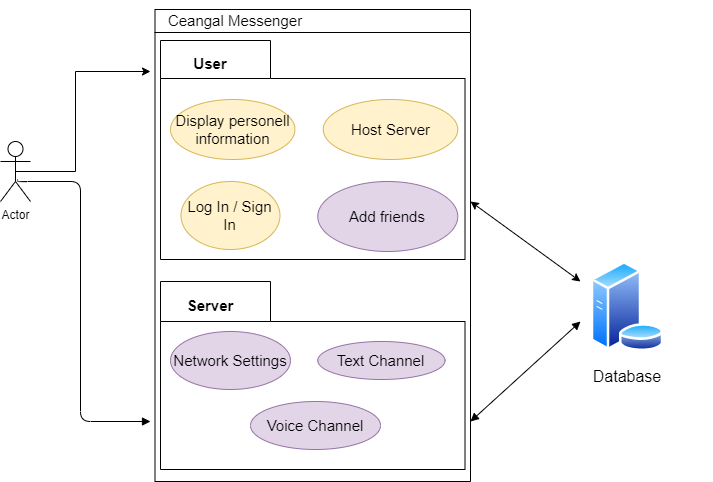

The diagram above was exported from draw.io. Its source (the exported page's mxGraphModel, read from the mxfile embedded in the PNG):
<mxGraphModel dx="1422" dy="737" grid="1" gridSize="10" guides="1" tooltips="1" connect="1" arrows="1" fold="1" page="1" pageScale="1" pageWidth="1169" pageHeight="826" background="#ffffff" math="0" shadow="0">
  <root>
    <mxCell id="0" />
    <mxCell id="1" parent="0" />
    <mxCell id="2" value="" style="swimlane;whiteSpace=wrap;startSize=23;" parent="1" vertex="1">
      <mxGeometry x="164.5" y="128" width="315.5" height="472" as="geometry" />
    </mxCell>
    <mxCell id="8PeZUIdGhGYh7SXMZQBE-57" value="" style="shape=folder;fontStyle=1;spacingTop=10;tabWidth=110;tabHeight=38;tabPosition=left;html=1;strokeColor=#000000;fillColor=none;fontSize=15;" parent="2" vertex="1">
      <mxGeometry x="5.5" y="31" width="304.5" height="219" as="geometry" />
    </mxCell>
    <mxCell id="8PeZUIdGhGYh7SXMZQBE-59" value="User" style="text;align=center;fontStyle=1;verticalAlign=middle;spacingLeft=3;spacingRight=3;strokeColor=none;rotatable=0;points=[[0,0.5],[1,0.5]];portConstraint=eastwest;fillColor=none;fontSize=15;" parent="2" vertex="1">
      <mxGeometry x="15.5" y="40" width="80" height="26" as="geometry" />
    </mxCell>
    <mxCell id="8PeZUIdGhGYh7SXMZQBE-60" value="Display personell information" style="ellipse;whiteSpace=wrap;html=1;strokeColor=#d6b656;fillColor=#fff2cc;fontSize=15;" parent="2" vertex="1">
      <mxGeometry x="15.5" y="90" width="124.5" height="60" as="geometry" />
    </mxCell>
    <mxCell id="8PeZUIdGhGYh7SXMZQBE-61" value="Host Server" style="ellipse;whiteSpace=wrap;html=1;strokeColor=#d6b656;fillColor=#fff2cc;fontSize=15;" parent="2" vertex="1">
      <mxGeometry x="168.28" y="90" width="134.5" height="60" as="geometry" />
    </mxCell>
    <mxCell id="8PeZUIdGhGYh7SXMZQBE-63" value="Add friends" style="ellipse;whiteSpace=wrap;html=1;strokeColor=#9673a6;fillColor=#e1d5e7;fontSize=15;" parent="2" vertex="1">
      <mxGeometry x="162.78" y="172" width="140" height="70" as="geometry" />
    </mxCell>
    <mxCell id="8PeZUIdGhGYh7SXMZQBE-64" value="Log In / Sign In" style="ellipse;whiteSpace=wrap;html=1;strokeColor=#d6b656;fillColor=#fff2cc;fontSize=15;" parent="2" vertex="1">
      <mxGeometry x="25.97" y="172" width="99" height="68" as="geometry" />
    </mxCell>
    <mxCell id="8PeZUIdGhGYh7SXMZQBE-65" value="" style="shape=folder;fontStyle=1;spacingTop=10;tabWidth=110;tabHeight=40;tabPosition=left;html=1;strokeColor=#000000;fillColor=none;fontSize=15;" parent="2" vertex="1">
      <mxGeometry x="5.5" y="272" width="304.5" height="188" as="geometry" />
    </mxCell>
    <mxCell id="8PeZUIdGhGYh7SXMZQBE-66" value="Server" style="text;align=center;fontStyle=1;verticalAlign=middle;spacingLeft=3;spacingRight=3;strokeColor=none;rotatable=0;points=[[0,0.5],[1,0.5]];portConstraint=eastwest;fillColor=none;fontSize=15;" parent="2" vertex="1">
      <mxGeometry x="15.5" y="282" width="80" height="26" as="geometry" />
    </mxCell>
    <mxCell id="8PeZUIdGhGYh7SXMZQBE-68" value="Network Settings" style="ellipse;whiteSpace=wrap;html=1;strokeColor=#9673a6;fillColor=#e1d5e7;fontSize=15;" parent="2" vertex="1">
      <mxGeometry x="15.5" y="322" width="119.94" height="58" as="geometry" />
    </mxCell>
    <mxCell id="8PeZUIdGhGYh7SXMZQBE-74" value="Text Channel" style="ellipse;whiteSpace=wrap;html=1;strokeColor=#9673a6;fillColor=#e1d5e7;fontSize=15;" parent="2" vertex="1">
      <mxGeometry x="162.78" y="332" width="127.25" height="38" as="geometry" />
    </mxCell>
    <mxCell id="8PeZUIdGhGYh7SXMZQBE-87" value="Voice Channel" style="ellipse;whiteSpace=wrap;html=1;strokeColor=#9673a6;fillColor=#e1d5e7;fontSize=15;" parent="2" vertex="1">
      <mxGeometry x="95.5" y="392" width="130" height="48" as="geometry" />
    </mxCell>
    <mxCell id="8PeZUIdGhGYh7SXMZQBE-43" value="Ceangal Messenger" style="text;html=1;align=center;verticalAlign=middle;whiteSpace=wrap;rounded=0;fontSize=15;" parent="2" vertex="1">
      <mxGeometry x="-4.5" y="-9" width="170" height="40" as="geometry" />
    </mxCell>
    <mxCell id="8PeZUIdGhGYh7SXMZQBE-46" style="edgeStyle=orthogonalEdgeStyle;rounded=0;orthogonalLoop=1;jettySize=auto;html=1;exitX=0.5;exitY=0.5;exitDx=0;exitDy=0;exitPerimeter=0;fontSize=15;" parent="1" source="8PeZUIdGhGYh7SXMZQBE-42" edge="1">
      <mxGeometry relative="1" as="geometry">
        <mxPoint x="160" y="190" as="targetPoint" />
        <Array as="points">
          <mxPoint x="85" y="290" />
          <mxPoint x="85" y="190" />
        </Array>
      </mxGeometry>
    </mxCell>
    <mxCell id="8PeZUIdGhGYh7SXMZQBE-42" value="Actor" style="shape=umlActor;verticalLabelPosition=bottom;verticalAlign=top;html=1;" parent="1" vertex="1">
      <mxGeometry x="10" y="260" width="30" height="60" as="geometry" />
    </mxCell>
    <mxCell id="8PeZUIdGhGYh7SXMZQBE-84" value="" style="endArrow=block;endFill=1;html=1;edgeStyle=orthogonalEdgeStyle;align=left;verticalAlign=top;fontSize=15;exitX=0.567;exitY=0.633;exitDx=0;exitDy=0;exitPerimeter=0;" parent="1" source="8PeZUIdGhGYh7SXMZQBE-42" edge="1">
      <mxGeometry x="-1" relative="1" as="geometry">
        <mxPoint x="40" y="300" as="sourcePoint" />
        <mxPoint x="160" y="540" as="targetPoint" />
        <Array as="points">
          <mxPoint x="27" y="300" />
          <mxPoint x="90" y="300" />
          <mxPoint x="90" y="540" />
        </Array>
      </mxGeometry>
    </mxCell>
    <mxCell id="8PeZUIdGhGYh7SXMZQBE-92" value="" style="aspect=fixed;perimeter=ellipsePerimeter;html=1;align=center;shadow=0;dashed=0;spacingTop=3;image;image=img/lib/active_directory/database_server.svg;strokeColor=#000000;fillColor=none;fontSize=15;" parent="1" vertex="1">
      <mxGeometry x="600" y="380" width="73.8" height="90" as="geometry" />
    </mxCell>
    <mxCell id="8PeZUIdGhGYh7SXMZQBE-93" value="" style="endArrow=block;startArrow=block;endFill=1;startFill=1;html=1;fontSize=15;" parent="1" edge="1">
      <mxGeometry width="160" relative="1" as="geometry">
        <mxPoint x="480" y="540" as="sourcePoint" />
        <mxPoint x="590" y="440" as="targetPoint" />
        <Array as="points" />
      </mxGeometry>
    </mxCell>
    <mxCell id="HQhvaNcbPtbjdmgJ4FUq-2" value="&lt;font style=&quot;font-size: 16px&quot;&gt;Database&lt;/font&gt;" style="text;html=1;strokeColor=none;fillColor=none;align=center;verticalAlign=middle;whiteSpace=wrap;rounded=0;" vertex="1" parent="1">
      <mxGeometry x="551.9" y="470" width="170" height="50" as="geometry" />
    </mxCell>
    <mxCell id="HQhvaNcbPtbjdmgJ4FUq-3" value="" style="endArrow=classic;startArrow=classic;html=1;" edge="1" parent="1">
      <mxGeometry width="50" height="50" relative="1" as="geometry">
        <mxPoint x="480" y="320" as="sourcePoint" />
        <mxPoint x="590" y="400" as="targetPoint" />
      </mxGeometry>
    </mxCell>
  </root>
</mxGraphModel>